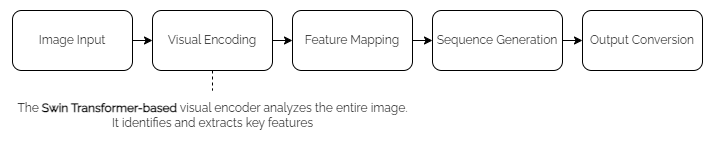

The diagram above was exported from draw.io. Its source (the exported page's mxGraphModel, read from the mxfile embedded in the PNG):
<mxGraphModel dx="1185" dy="613" grid="1" gridSize="10" guides="1" tooltips="1" connect="1" arrows="1" fold="1" page="1" pageScale="1" pageWidth="827" pageHeight="1169" math="0" shadow="0">
  <root>
    <mxCell id="0" />
    <mxCell id="1" parent="0" />
    <mxCell id="gPQ_ZslJw1sBAgWOKTs6-6" style="edgeStyle=orthogonalEdgeStyle;rounded=0;orthogonalLoop=1;jettySize=auto;html=1;exitX=1;exitY=0.5;exitDx=0;exitDy=0;entryX=0;entryY=0.5;entryDx=0;entryDy=0;fontFamily=Raleway;fontSource=https%3A%2F%2Ffonts.googleapis.com%2Fcss%3Ffamily%3DRaleway;" edge="1" parent="1" source="gPQ_ZslJw1sBAgWOKTs6-1" target="gPQ_ZslJw1sBAgWOKTs6-2">
      <mxGeometry relative="1" as="geometry" />
    </mxCell>
    <mxCell id="gPQ_ZslJw1sBAgWOKTs6-1" value="Image Input" style="rounded=1;whiteSpace=wrap;html=1;fontFamily=Raleway;fontSource=https%3A%2F%2Ffonts.googleapis.com%2Fcss%3Ffamily%3DRaleway;" vertex="1" parent="1">
      <mxGeometry x="360" y="350" width="120" height="60" as="geometry" />
    </mxCell>
    <mxCell id="gPQ_ZslJw1sBAgWOKTs6-7" style="edgeStyle=orthogonalEdgeStyle;rounded=0;orthogonalLoop=1;jettySize=auto;html=1;exitX=1;exitY=0.5;exitDx=0;exitDy=0;entryX=0;entryY=0.5;entryDx=0;entryDy=0;fontFamily=Raleway;fontSource=https%3A%2F%2Ffonts.googleapis.com%2Fcss%3Ffamily%3DRaleway;" edge="1" parent="1" source="gPQ_ZslJw1sBAgWOKTs6-2" target="gPQ_ZslJw1sBAgWOKTs6-3">
      <mxGeometry relative="1" as="geometry" />
    </mxCell>
    <mxCell id="gPQ_ZslJw1sBAgWOKTs6-2" value="Visual Encoding" style="rounded=1;whiteSpace=wrap;html=1;fontFamily=Raleway;fontSource=https%3A%2F%2Ffonts.googleapis.com%2Fcss%3Ffamily%3DRaleway;" vertex="1" parent="1">
      <mxGeometry x="500" y="350" width="120" height="60" as="geometry" />
    </mxCell>
    <mxCell id="gPQ_ZslJw1sBAgWOKTs6-8" style="edgeStyle=orthogonalEdgeStyle;rounded=0;orthogonalLoop=1;jettySize=auto;html=1;exitX=1;exitY=0.5;exitDx=0;exitDy=0;entryX=0;entryY=0.5;entryDx=0;entryDy=0;fontFamily=Raleway;fontSource=https%3A%2F%2Ffonts.googleapis.com%2Fcss%3Ffamily%3DRaleway;" edge="1" parent="1" source="gPQ_ZslJw1sBAgWOKTs6-3" target="gPQ_ZslJw1sBAgWOKTs6-5">
      <mxGeometry relative="1" as="geometry" />
    </mxCell>
    <mxCell id="gPQ_ZslJw1sBAgWOKTs6-3" value="Feature Mapping" style="rounded=1;whiteSpace=wrap;html=1;fontFamily=Raleway;fontSource=https%3A%2F%2Ffonts.googleapis.com%2Fcss%3Ffamily%3DRaleway;" vertex="1" parent="1">
      <mxGeometry x="640" y="350" width="120" height="60" as="geometry" />
    </mxCell>
    <mxCell id="gPQ_ZslJw1sBAgWOKTs6-4" value="Output Conversion" style="rounded=1;whiteSpace=wrap;html=1;fontFamily=Raleway;fontSource=https%3A%2F%2Ffonts.googleapis.com%2Fcss%3Ffamily%3DRaleway;" vertex="1" parent="1">
      <mxGeometry x="930" y="350" width="120" height="60" as="geometry" />
    </mxCell>
    <mxCell id="gPQ_ZslJw1sBAgWOKTs6-9" style="edgeStyle=orthogonalEdgeStyle;rounded=0;orthogonalLoop=1;jettySize=auto;html=1;exitX=1;exitY=0.5;exitDx=0;exitDy=0;entryX=0;entryY=0.5;entryDx=0;entryDy=0;fontFamily=Raleway;fontSource=https%3A%2F%2Ffonts.googleapis.com%2Fcss%3Ffamily%3DRaleway;" edge="1" parent="1" source="gPQ_ZslJw1sBAgWOKTs6-5" target="gPQ_ZslJw1sBAgWOKTs6-4">
      <mxGeometry relative="1" as="geometry" />
    </mxCell>
    <mxCell id="gPQ_ZslJw1sBAgWOKTs6-5" value="Sequence Generation" style="rounded=1;whiteSpace=wrap;html=1;fontFamily=Raleway;fontSource=https%3A%2F%2Ffonts.googleapis.com%2Fcss%3Ffamily%3DRaleway;" vertex="1" parent="1">
      <mxGeometry x="780" y="350" width="130" height="60" as="geometry" />
    </mxCell>
    <mxCell id="gPQ_ZslJw1sBAgWOKTs6-11" value="The &lt;b&gt;Swin Transformer-based&lt;/b&gt; visual encoder analyzes the entire image. &lt;br&gt;It identifies and extracts key features" style="text;html=1;strokeColor=none;fillColor=none;align=center;verticalAlign=middle;whiteSpace=wrap;rounded=0;fontFamily=Raleway;fontSource=https%3A%2F%2Ffonts.googleapis.com%2Fcss%3Ffamily%3DRaleway;" vertex="1" parent="1">
      <mxGeometry x="357.5" y="430" width="405" height="50" as="geometry" />
    </mxCell>
    <mxCell id="gPQ_ZslJw1sBAgWOKTs6-13" value="" style="endArrow=none;dashed=1;html=1;rounded=0;fontFamily=Raleway;fontSource=https%3A%2F%2Ffonts.googleapis.com%2Fcss%3Ffamily%3DRaleway;exitX=0.5;exitY=1;exitDx=0;exitDy=0;" edge="1" parent="1" source="gPQ_ZslJw1sBAgWOKTs6-2" target="gPQ_ZslJw1sBAgWOKTs6-11">
      <mxGeometry width="50" height="50" relative="1" as="geometry">
        <mxPoint x="600" y="360" as="sourcePoint" />
        <mxPoint x="650" y="310" as="targetPoint" />
      </mxGeometry>
    </mxCell>
  </root>
</mxGraphModel>